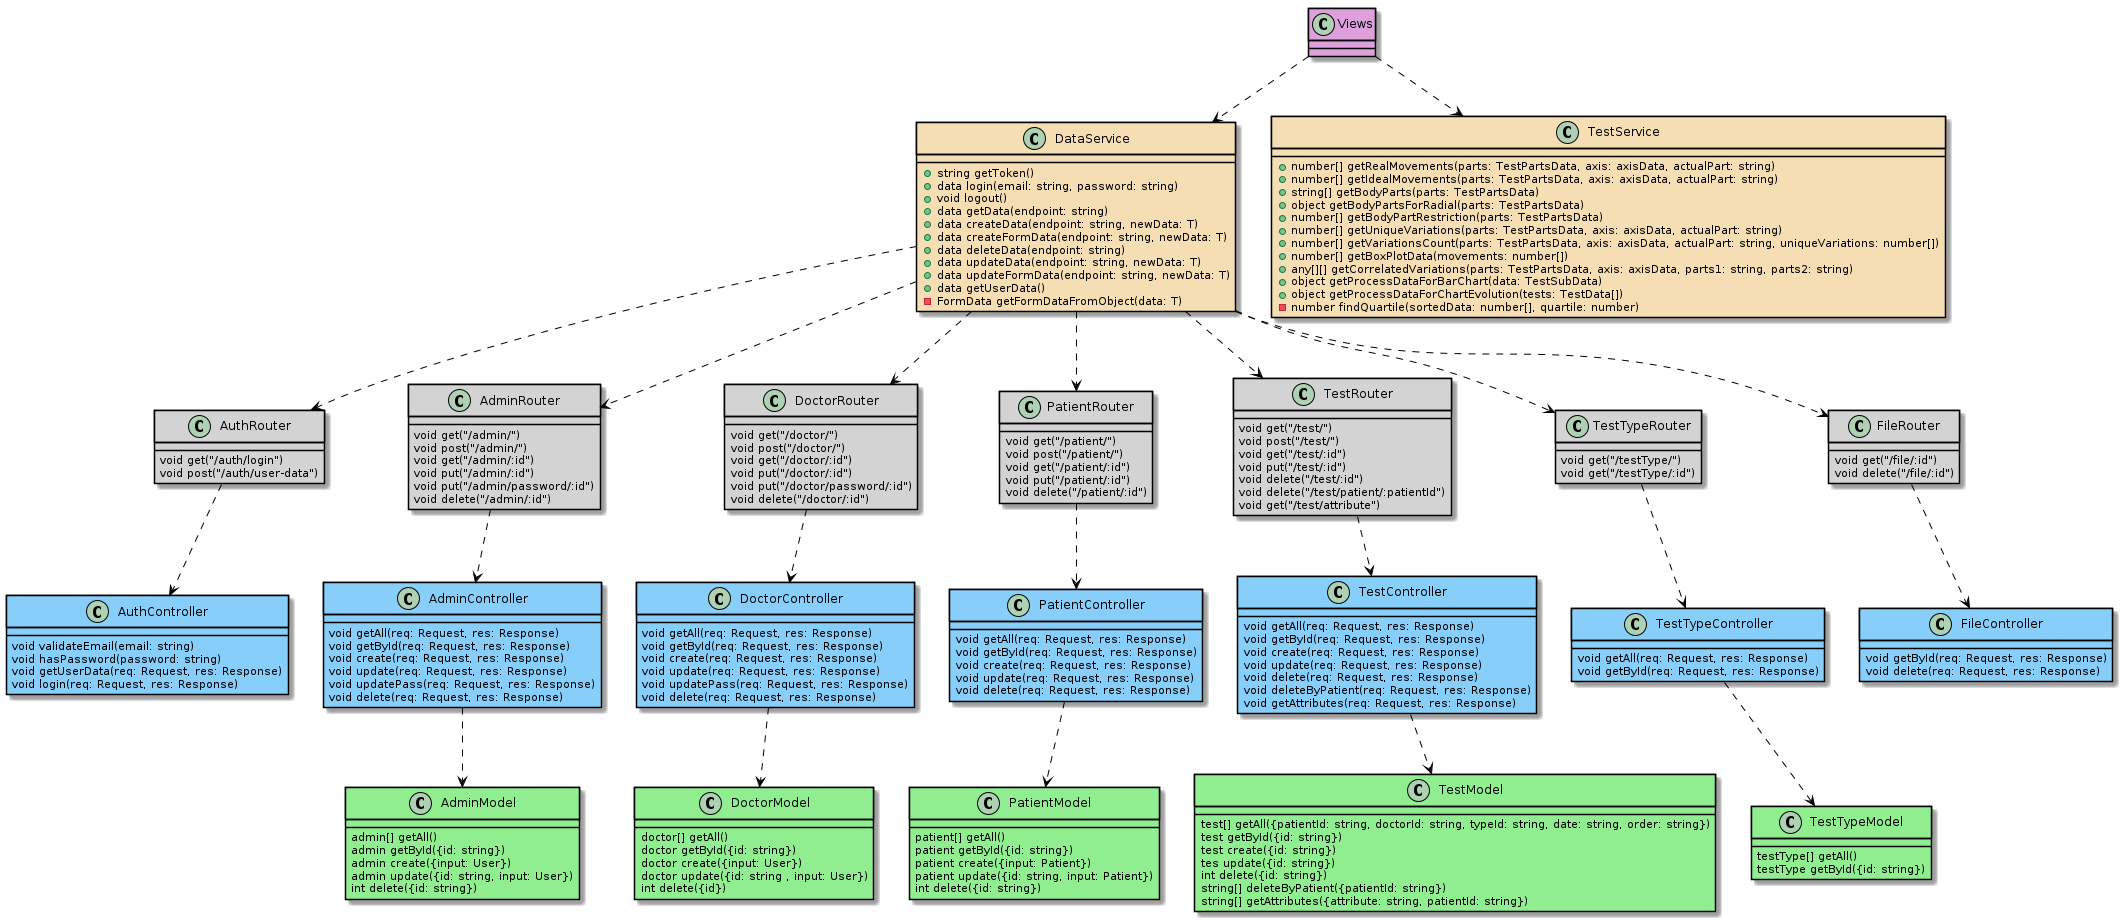

The diagram above was rendered by PlantUML. Its source (embedded in the PNG):
@startuml

skinparam class {
    BorderColor black
}
skinparam ArrowColor black

Views ..> DataService
Views ..> TestService

DataService ..> AuthRouter
DataService ..> AdminRouter
DataService ..> DoctorRouter
DataService ..> PatientRouter
DataService ..> TestRouter
DataService ..> TestTypeRouter
DataService ..> FileRouter

AuthRouter ..> AuthController
AdminRouter ..> AdminController
DoctorRouter ..> DoctorController
PatientRouter ..> PatientController
TestRouter ..> TestController
TestTypeRouter ..> TestTypeController
FileRouter ..> FileController

AdminController ..> AdminModel
DoctorController ..> DoctorModel
PatientController ..> PatientModel
TestController ..> TestModel
TestTypeController ..> TestTypeModel

class Views #Plum {}

class TestService #Wheat {
    +number[] getRealMovements(parts: TestPartsData, axis: axisData, actualPart: string)
    +number[] getIdealMovements(parts: TestPartsData, axis: axisData, actualPart: string)
    +string[] getBodyParts(parts: TestPartsData)
    +object getBodyPartsForRadial(parts: TestPartsData)
    +number[] getBodyPartRestriction(parts: TestPartsData)
    +number[] getUniqueVariations(parts: TestPartsData, axis: axisData, actualPart: string)
    +number[] getVariationsCount(parts: TestPartsData, axis: axisData, actualPart: string, uniqueVariations: number[])
    +number[] getBoxPlotData(movements: number[])
    +any[][] getCorrelatedVariations(parts: TestPartsData, axis: axisData, parts1: string, parts2: string)
    +object getProcessDataForBarChart(data: TestSubData)
    +object getProcessDataForChartEvolution(tests: TestData[])
    -number findQuartile(sortedData: number[], quartile: number)
}

class DataService #Wheat {
    +string getToken()
    +data login(email: string, password: string)
    +void logout()
    +data getData(endpoint: string)
    +data createData(endpoint: string, newData: T) 
    +data createFormData(endpoint: string, newData: T) 
    +data deleteData(endpoint: string) 
    +data updateData(endpoint: string, newData: T) 
    +data updateFormData(endpoint: string, newData: T) 
    +data getUserData() 
    -FormData getFormDataFromObject(data: T) 
}

class AuthRouter #LightGrey {
    void get("/auth/login")
    void post("/auth/user-data")
}

class AdminRouter #LightGrey {
    void get("/admin/")
    void post("/admin/")
    void get("/admin/:id")
    void put("/admin/:id")
    void put("/admin/password/:id")
    void delete("/admin/:id")
}

class DoctorRouter #LightGrey {
    void get("/doctor/")
    void post("/doctor/")
    void get("/doctor/:id")
    void put("/doctor/:id")
    void put("/doctor/password/:id")
    void delete("/doctor/:id")
}

class PatientRouter #LightGrey {
    void get("/patient/")
    void post("/patient/")
    void get("/patient/:id")
    void put("/patient/:id")
    void delete("/patient/:id")
}

class TestRouter #LightGrey {
    void get("/test/")
    void post("/test/")
    void get("/test/:id")
    void put("/test/:id")
    void delete("/test/:id")
    void delete("/test/patient/:patientId")
    void get("/test/attribute")
}

class TestTypeRouter #LightGrey {
    void get("/testType/")
    void get("/testType/:id")
}

class FileRouter #LightGrey {
    void get("/file/:id")
    void delete("/file/:id")
}

class AuthController #LightSkyBlue {
    void validateEmail(email: string)
    void hasPassword(password: string)
    void getUserData(req: Request, res: Response)
    void login(req: Request, res: Response)
}

class AdminController #LightSkyBlue {
    void getAll(req: Request, res: Response)
    void getById(req: Request, res: Response)
    void create(req: Request, res: Response)
    void update(req: Request, res: Response)
    void updatePass(req: Request, res: Response)
    void delete(req: Request, res: Response)
}

class DoctorController #LightSkyBlue {
    void getAll(req: Request, res: Response)
    void getById(req: Request, res: Response)
    void create(req: Request, res: Response)
    void update(req: Request, res: Response)
    void updatePass(req: Request, res: Response)
    void delete(req: Request, res: Response)
}

class PatientController #LightSkyBlue {
    void getAll(req: Request, res: Response)
    void getById(req: Request, res: Response)
    void create(req: Request, res: Response)
    void update(req: Request, res: Response)
    void delete(req: Request, res: Response)
}

class TestController #LightSkyBlue {
    void getAll(req: Request, res: Response)
    void getById(req: Request, res: Response)
    void create(req: Request, res: Response)
    void update(req: Request, res: Response)
    void delete(req: Request, res: Response)
    void deleteByPatient(req: Request, res: Response)
    void getAttributes(req: Request, res: Response)
}

class TestTypeController #LightSkyBlue {
    void getAll(req: Request, res: Response)
    void getById(req: Request, res: Response)
}

class FileController #LightSkyBlue {
    void getById(req: Request, res: Response)
    void delete(req: Request, res: Response)
}

class AdminModel #LightGreen {
    admin[] getAll()
    admin getById({id: string})
    admin create({input: User})
    admin update({id: string, input: User})
    int delete({id: string})
}

class DoctorModel #LightGreen{
    doctor[] getAll()
    doctor getById({id: string})
    doctor create({input: User})
    doctor update({id: string , input: User})
    int delete({id})
}

class PatientModel #LightGreen{
    patient[] getAll()
    patient getById({id: string})
    patient create({input: Patient})
    patient update({id: string, input: Patient})
    int delete({id: string})
}

class TestModel #LightGreen {
    test[] getAll({patientId: string, doctorId: string, typeId: string, date: string, order: string})
    test getById({id: string})
    test create({id: string})
    tes update({id: string})
    int delete({id: string})
    string[] deleteByPatient({patientId: string})
    string[] getAttributes({attribute: string, patientId: string})
}

class TestTypeModel #LightGreen{
    testType[] getAll()
    testType getById({id: string})
}

@enduml